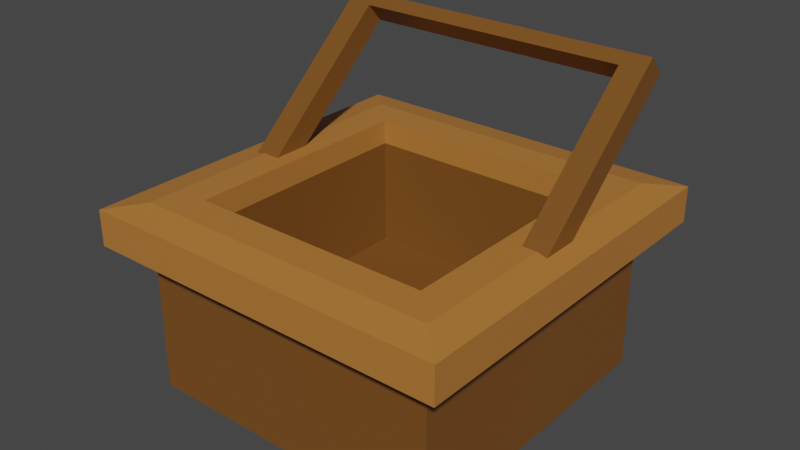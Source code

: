 # Source: basket.blend  (saved by Blender 2.80.75; exported with 4.5.12 LTS)
import bpy
from mathutils import Matrix  # noqa: F401  (used for matrix-valued properties, if any)

bpy.ops.wm.read_factory_settings(use_empty=True)
scene = bpy.context.scene
scene.name = 'Scene'

# ---- collections
col_collection = bpy.data.collections.new('Collection'); scene.collection.children.link(col_collection)

# ---- materials (node trees are filled in below, after node groups)
mat_material = bpy.data.materials.new('Material')
mat_material.alpha_threshold = 0.0
mat_material.use_transparent_shadow = False
mat_material.line_color = (0.0, 0.0, 0.0, 1.0)
mat_material_001 = bpy.data.materials.new('Material.001')
mat_material_001.use_transparent_shadow = False

# ---- material node trees
mat_material.use_nodes = True; mat_material.node_tree.nodes.clear()
_N = mat_material.node_tree.nodes; _L = mat_material.node_tree.links
n0 = _N.new('ShaderNodeOutputMaterial'); n0.name = 'Material Output'; n0.location = (300, 300)
n1 = _N.new('ShaderNodeBsdfPrincipled'); n1.name = 'Principled BSDF'; n1.location = (10, 300)
n1.distribution = 'GGX'
n1.subsurface_method = 'BURLEY'
n1.inputs[0].default_value = (0.1873, 0.0745, 0.01412, 1.0)
n1.inputs[2].default_value = 0.4
n1.inputs[3].default_value = 1.45
n1.inputs[27].default_value = (0.0, 0.0, 0.0, 1.0)
n1.inputs[28].default_value = 1.0
_L.new(n1.outputs[0], n0.inputs[0])
n0.is_active_output = True
mat_material_001.use_nodes = True; mat_material_001.node_tree.nodes.clear()
_N = mat_material_001.node_tree.nodes; _L = mat_material_001.node_tree.links
n0 = _N.new('ShaderNodeOutputMaterial'); n0.name = 'Material Output'; n0.location = (300, 300)
n1 = _N.new('ShaderNodeBsdfPrincipled'); n1.name = 'Principled BSDF'; n1.location = (10, 300)
n1.distribution = 'GGX'
n1.subsurface_method = 'BURLEY'
n1.inputs[0].default_value = (0.4613, 0.1814, 0.03748, 1.0)
n1.inputs[3].default_value = 1.45
n1.inputs[27].default_value = (0.0, 0.0, 0.0, 1.0)
n1.inputs[28].default_value = 1.0
_L.new(n1.outputs[0], n0.inputs[0])
n0.is_active_output = True

# ---- world
world_world = bpy.data.worlds.new('World'); scene.world = world_world
world_world.use_nodes = True; world_world.node_tree.nodes.clear()
_N = world_world.node_tree.nodes; _L = world_world.node_tree.links
n0 = _N.new('ShaderNodeOutputWorld'); n0.name = 'World Output'; n0.location = (300, 300)
n1 = _N.new('ShaderNodeBackground'); n1.name = 'Background'; n1.location = (10, 300)
n1.inputs[0].default_value = (0.05088, 0.05088, 0.05088, 1.0)
_L.new(n1.outputs[0], n0.inputs[0])
n0.is_active_output = True
world_world.color = (0.05088, 0.05088, 0.05088)
world_world.use_sun_shadow = False
world_world.sun_shadow_jitter_overblur = 0.0

# ---- meshes
me_cube = bpy.data.meshes.new('Cube')
me_cube.from_pydata([(0.7845, 0.7845, 0.6205), (1.0, 1.0, -0.4648), (0.7845, -0.7845, 0.6205), (1.0, -1.0, -0.4648), (-0.7845, 0.7845, 0.6205), (-1.0, 1.0, -0.4648), (-0.7845, -0.7845, 0.6205), (-1.0, -1.0, -0.4648), (1.0, -1.0, 0.4452), (-1.0, -1.0, 0.4452), (1.0, 1.0, 0.4452), (-1.0, 1.0, 0.4452), (0.7845, -0.7845, -0.09538), (-0.7845, -0.7845, -0.09538), (0.7845, 0.7845, -0.09538), (-0.7845, 0.7845, -0.09538), (1.0, -1.0, 0.7804), (-1.0, -1.0, 0.7804), (1.0, 1.0, 0.7804), (-1.0, 1.0, 0.7804), (0.7845, -0.7845, 0.7804), (-0.7845, -0.7845, 0.7804), (0.7845, 0.7845, 0.7804), (-0.7845, 0.7845, 0.7804), (1.201, -1.201, 0.5159), (-1.201, -1.201, 0.5159), (1.201, 1.201, 0.5159), (-1.201, 1.201, 0.5159), (-1.201, -1.201, 0.7473), (1.201, -1.201, 0.7473), (1.201, 1.201, 0.7473), (-1.201, 1.201, 0.7473), (0.9049, -0.1187, 0.7569), (0.9049, 0.768, 1.543), (0.9049, -0.01087, 0.6352), (0.9049, 0.8759, 1.421), (1.068, -0.1187, 0.7569), (1.068, 0.768, 1.543), (1.068, -0.01087, 0.6352), (1.068, 0.8759, 1.421), (0.9049, 0.8367, 1.603), (0.9049, 0.9446, 1.482), (1.068, 0.9446, 1.482), (1.068, 0.8367, 1.603), (-0.8925, 0.7637, 1.547), (-0.8925, 0.8716, 1.426), (-0.8925, 0.8324, 1.608), (-0.8925, 0.9403, 1.487), (-1.059, 0.7637, 1.547), (-1.059, 0.8716, 1.426), (-1.059, 0.8324, 1.608), (-1.059, 0.9403, 1.487), (-0.8925, -0.1647, 0.7248), (-0.8925, -0.0569, 0.6031), (-1.059, -0.1647, 0.7248), (-1.059, -0.0569, 0.6031)], [], [(0, 4, 15, 14), (3, 8, 9, 7), (7, 9, 11, 5), (5, 1, 3, 7), (1, 10, 8, 3), (5, 11, 10, 1), (11, 9, 25, 27), (0, 2, 20, 22), (4, 0, 22, 23), (19, 18, 30, 31), (14, 15, 13, 12), (2, 0, 14, 12), (4, 6, 13, 15), (6, 2, 12, 13), (20, 21, 17, 16), (22, 20, 16, 18), (21, 23, 19, 17), (23, 22, 18, 19), (9, 8, 24, 25), (6, 4, 23, 21), (2, 6, 21, 20), (16, 17, 28, 29), (27, 25, 28, 31), (25, 24, 29, 28), (24, 26, 30, 29), (26, 27, 31, 30), (18, 16, 29, 30), (8, 10, 26, 24), (10, 11, 27, 26), (17, 19, 31, 28), (32, 33, 35, 34), (34, 35, 39, 38), (38, 39, 37, 36), (36, 37, 33, 32), (34, 38, 36, 32), (37, 39, 42, 43), (42, 41, 40, 43), (40, 41, 47, 46), (33, 37, 43, 40), (39, 35, 41, 42), (47, 45, 49, 51), (41, 35, 45, 47), (35, 33, 44, 45), (33, 40, 46, 44), (49, 48, 50, 51), (46, 47, 51, 50), (44, 46, 50, 48), (49, 45, 53, 55), (53, 52, 54, 55), (48, 49, 55, 54), (44, 48, 54, 52), (45, 44, 52, 53)])
me_cube.polygons.foreach_set('material_index', [0, 0, 0, 0, 0, 0, 1, 1, 1, 1, 0, 0, 0, 0, 1, 1, 1, 1, 1, 1, 1, 1, 1, 1, 1, 1, 1, 1, 1, 1, 0, 0, 0, 0, 0, 0, 0, 0, 0, 0, 0, 0, 0, 0, 0, 0, 0, 0, 0, 0, 0, 0])
_uv = me_cube.uv_layers.new(name='UVMap')
_uv.uv.foreach_set('vector', [0.4019, 0.02694, 0.5981, 0.02694, 0.5981, 0.02694, 0.4019, 0.02694, 0.375, 0.25, 0.625, 0.25, 0.625, 0.5, 0.375, 0.5, 0.375, 0.5, 0.625, 0.5, 0.625, 0.75, 0.375, 0.75, 0.375, 0.75, 0.625, 0.75, 0.625, 1.0, 0.375, 1.0, 0.125, 0.5, 0.375, 0.5, 0.375, 0.75, 0.125, 0.75, 0.625, 0.5, 0.875, 0.5, 0.875, 0.75, 0.625, 0.75, 0.625, 0.75, 0.625, 0.5, 0.625, 0.5, 0.625, 0.75, 0.4019, 0.02694, 0.4019, 0.2231, 0.4019, 0.2231, 0.4019, 0.02694, 0.5981, 0.02694, 0.4019, 0.02694, 0.4019, 0.02694, 0.5981, 0.02694, 0.625, 0.0, 0.375, 0.0, 0.375, 0.0, 0.625, 0.0, 0.4019, 0.02694, 0.5981, 0.02694, 0.5981, 0.2231, 0.4019, 0.2231, 0.4019, 0.2231, 0.4019, 0.02694, 0.4019, 0.02694, 0.4019, 0.2231, 0.5981, 0.02694, 0.5981, 0.2231, 0.5981, 0.2231, 0.5981, 0.02694, 0.5981, 0.2231, 0.4019, 0.2231, 0.4019, 0.2231, 0.5981, 0.2231, 0.4019, 0.2231, 0.5981, 0.2231, 0.625, 0.25, 0.375, 0.25, 0.4019, 0.02694, 0.4019, 0.2231, 0.375, 0.25, 0.375, 0.0, 0.5981, 0.2231, 0.5981, 0.02694, 0.625, 0.0, 0.625, 0.25, 0.5981, 0.02694, 0.4019, 0.02694, 0.375, 0.0, 0.625, 0.0, 0.625, 0.5, 0.625, 0.25, 0.625, 0.25, 0.625, 0.5, 0.5981, 0.2231, 0.5981, 0.02694, 0.5981, 0.02694, 0.5981, 0.2231, 0.4019, 0.2231, 0.5981, 0.2231, 0.5981, 0.2231, 0.4019, 0.2231, 0.375, 0.25, 0.625, 0.25, 0.625, 0.25, 0.375, 0.25, 0.625, 0.75, 0.625, 0.5, 0.625, 0.5, 0.625, 0.75, 0.625, 0.5, 0.625, 0.25, 0.625, 0.25, 0.625, 0.5, 0.375, 0.75, 0.375, 0.5, 0.375, 0.5, 0.375, 0.75, 0.875, 0.75, 0.875, 0.5, 0.875, 0.5, 0.875, 0.75, 0.375, 0.0, 0.375, 0.25, 0.375, 0.25, 0.375, 0.0, 0.375, 0.75, 0.375, 0.5, 0.375, 0.5, 0.375, 0.75, 0.875, 0.75, 0.875, 0.5, 0.875, 0.5, 0.875, 0.75, 0.625, 0.25, 0.625, 0.0, 0.625, 0.0, 0.625, 0.25, 0.375, 0.0, 0.625, 0.0, 0.625, 0.25, 0.375, 0.25, 0.375, 0.25, 0.625, 0.25, 0.625, 0.5, 0.375, 0.5, 0.375, 0.5, 0.625, 0.5, 0.625, 0.75, 0.375, 0.75, 0.375, 0.75, 0.625, 0.75, 0.625, 1.0, 0.375, 1.0, 0.125, 0.5, 0.375, 0.5, 0.375, 0.75, 0.125, 0.75, 0.625, 0.75, 0.625, 0.5, 0.625, 0.5, 0.625, 0.75, 0.625, 0.5, 0.875, 0.5, 0.875, 0.75, 0.625, 0.75, 0.875, 0.75, 0.875, 0.5, 0.875, 0.5, 0.875, 0.75, 0.625, 1.0, 0.625, 0.75, 0.625, 0.75, 0.625, 1.0, 0.625, 0.5, 0.625, 0.25, 0.625, 0.25, 0.625, 0.5, 0.625, 0.25, 0.625, 0.25, 0.625, 0.25, 0.625, 0.25, 0.625, 0.25, 0.625, 0.25, 0.625, 0.25, 0.625, 0.25, 0.625, 0.25, 0.625, 0.0, 0.625, 0.0, 0.625, 0.25, 0.625, 1.0, 0.625, 1.0, 0.625, 1.0, 0.625, 1.0, 0.625, 0.25, 0.625, 0.0, 0.625, 0.0, 0.625, 0.25, 0.875, 0.75, 0.875, 0.5, 0.875, 0.5, 0.875, 0.75, 0.625, 1.0, 0.625, 1.0, 0.625, 1.0, 0.625, 1.0, 0.625, 0.25, 0.625, 0.25, 0.625, 0.25, 0.625, 0.25, 0.625, 0.25, 0.625, 0.0, 0.625, 0.0, 0.625, 0.25, 0.625, 0.0, 0.625, 0.25, 0.625, 0.25, 0.625, 0.0, 0.625, 1.0, 0.625, 1.0, 0.625, 1.0, 0.625, 1.0, 0.625, 0.25, 0.625, 0.0, 0.625, 0.0, 0.625, 0.25])
me_cube.materials.append(mat_material)
me_cube.materials.append(mat_material_001)
me_cube.use_remesh_preserve_volume = False
me_cube.use_remesh_preserve_attributes = False
me_cube.use_mirror_vertex_groups = False
me_cube.update()

# ---- objects
ob_cube = bpy.data.objects.new('Cube', me_cube)

# ---- transforms, parenting, visibility, modifiers, constraints
ob_cube.location = (0.0, 0.0, 0.0)
ob_cube.lock_rotations_4d = False
ob_cube.empty_display_type = 'ARROWS'
ob_cube.lineart.crease_threshold = 0.0

# ---- collection membership
col_collection.objects.link(ob_cube)

# ---- scene / render settings (as saved in the file)
scene.frame_start = 1; scene.frame_end = 250; scene.frame_set(1)
scene.render.engine = 'BLENDER_EEVEE_NEXT'
scene.cycles.use_denoising = False
scene.cycles.samples = 128
scene.cycles.sampling_pattern = 'TABULATED_SOBOL'
scene.cycles.use_adaptive_sampling = False
scene.cycles.use_light_tree = False
scene.view_settings.view_transform = 'Filmic'
bpy.context.view_layer.update()

# ---- added for rendering (the .blend has no active camera and no usable light): camera, sun
cam_auto = bpy.data.cameras.new('AutoCamera')
cam_auto.lens = 50.0
cam_auto.sensor_width = 36.0
cam_auto.clip_end = 1000.0
ob_auto_camera = bpy.data.objects.new('AutoCamera', cam_auto)
scene.collection.objects.link(ob_auto_camera)
ob_auto_camera.location = (3.68292, -4.41951, 3.51806)
ob_auto_camera.rotation_euler = (1.09748, -7.21219e-08, 0.694738)
scene.camera = ob_auto_camera
light_auto_sun = bpy.data.lights.new('AutoSun', 'SUN')
light_auto_sun.energy = 3.0
light_auto_sun.angle = 0.0523599
ob_auto_sun = bpy.data.objects.new('AutoSun', light_auto_sun)
scene.collection.objects.link(ob_auto_sun)
ob_auto_sun.rotation_euler = (0.872665, 0.174533, 0.523599)
bpy.context.view_layer.update()
